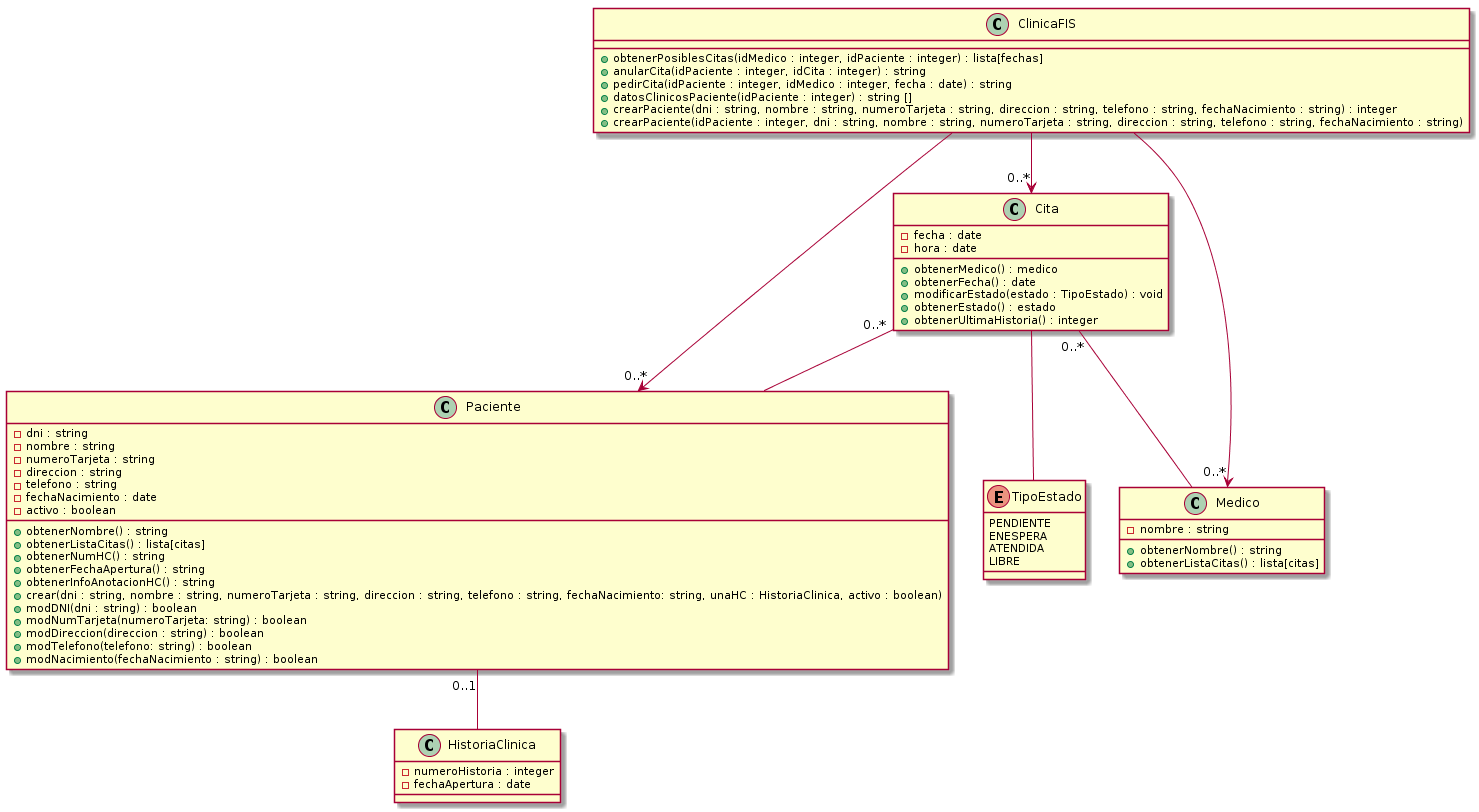

The diagram above was rendered by PlantUML. Its source (embedded in the PNG):
@startuml

class Paciente {
- dni : string
- nombre : string
- numeroTarjeta : string
- direccion : string
- telefono : string
- fechaNacimiento : date
- activo : boolean
+ obtenerNombre() : string
+ obtenerListaCitas() : lista[citas]
+ obtenerNumHC() : string
+ obtenerFechaApertura() : string
+ obtenerInfoAnotacionHC() : string
+ crear(dni : string, nombre : string, numeroTarjeta : string, direccion : string, telefono : string, fechaNacimiento: string, unaHC : HistoriaClinica, activo : boolean)
+ modDNI(dni : string) : boolean
+ modNumTarjeta(numeroTarjeta: string) : boolean
+ modDireccion(direccion : string) : boolean
+ modTelefono(telefono: string) : boolean
+ modNacimiento(fechaNacimiento : string) : boolean
}

class Cita {
- fecha : date
- hora : date
+ obtenerMedico() : medico
+ obtenerFecha() : date
+ modificarEstado(estado : TipoEstado) : void
+ obtenerEstado() : estado
+ obtenerUltimaHistoria() : integer
}

enum TipoEstado {
PENDIENTE
ENESPERA
ATENDIDA
LIBRE
}

class Medico {
- nombre : string
+ obtenerNombre() : string
+ obtenerListaCitas() : lista[citas]
}

class ClinicaFIS {

+ obtenerPosiblesCitas(idMedico : integer, idPaciente : integer) : lista[fechas]
+ anularCita(idPaciente : integer, idCita : integer) : string
+ pedirCita(idPaciente : integer, idMedico : integer, fecha : date) : string
+ datosClinicosPaciente(idPaciente : integer) : string []
+ crearPaciente(dni : string, nombre : string, numeroTarjeta : string, direccion : string, telefono : string, fechaNacimiento : string) : integer
+ crearPaciente(idPaciente : integer, dni : string, nombre : string, numeroTarjeta : string, direccion : string, telefono : string, fechaNacimiento : string)
}

class HistoriaClinica {
- numeroHistoria : integer
- fechaApertura : date
}

Cita "0..*"-- Paciente
Cita "0..*"-- Medico
Cita -- TipoEstado
ClinicaFIS -->"0..*" Paciente
ClinicaFIS -->"0..*" Medico
ClinicaFIS -->"0..*" Cita
Paciente "0..1" -- HistoriaClinica
@enduml